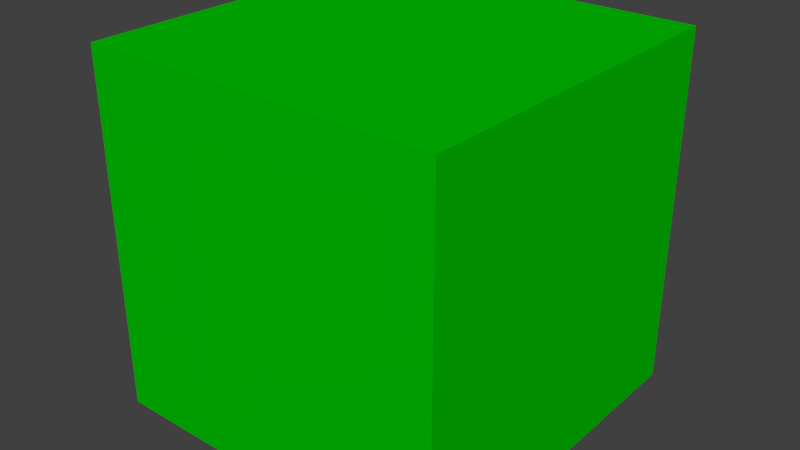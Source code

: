 # Source: tank.blend  (saved by Blender 2.76.0; exported with 4.5.12 LTS)
import bpy
from mathutils import Matrix  # noqa: F401  (used for matrix-valued properties, if any)

bpy.ops.wm.read_factory_settings(use_empty=True)
scene = bpy.context.scene
scene.name = 'Scene'

# ---- collections
col_collection_1 = bpy.data.collections.new('Collection 1'); scene.collection.children.link(col_collection_1)

# ---- materials (node trees are filled in below, after node groups)
mat_material_003 = bpy.data.materials.new('Material.003')
mat_material_003.alpha_threshold = 0.0
mat_material_003.diffuse_color = (0.0, 0.5225, 0.0, 1.0)
mat_material_003.roughness = 0.5

# ---- material node trees

# ---- world
world_world = bpy.data.worlds.new('World'); scene.world = world_world
world_world.color = (0.05088, 0.05088, 0.05088)
world_world.use_sun_shadow = False
world_world.sun_shadow_jitter_overblur = 0.0
world_world.cycles.sampling_method = 'MANUAL'
world_world.cycles.sample_map_resolution = 256

# ---- meshes
me_cube_002 = bpy.data.meshes.new('Cube.002')
me_cube_002.from_pydata([(-1.0, -1.0, -1.0), (-1.0, -1.0, 1.0), (-1.0, 1.0, -1.0), (-1.0, 1.0, 1.0), (1.0, -1.0, -1.0), (1.0, -1.0, 1.0), (1.0, 1.0, -1.0), (1.0, 1.0, 1.0)], [], [(1, 3, 2, 0), (3, 7, 6, 2), (7, 5, 4, 6), (5, 1, 0, 4), (0, 2, 6, 4), (5, 7, 3, 1)])
me_cube_002.materials.append(mat_material_003)
me_cube_002.use_remesh_preserve_volume = False
me_cube_002.use_remesh_preserve_attributes = False
me_cube_002.use_mirror_vertex_groups = False
me_cube_002.update()

# ---- objects
ob_tank = bpy.data.objects.new('Tank', me_cube_002)

# ---- transforms, parenting, visibility, modifiers, constraints
ob_tank.location = (0.0, 0.0, 1.147)
ob_tank.scale = (1.128, 1.128, 1.128)
ob_tank.lineart.crease_threshold = 0.0

# ---- collection membership
col_collection_1.objects.link(ob_tank)

# ---- scene / render settings (as saved in the file)
scene.frame_start = 1; scene.frame_end = 250; scene.frame_set(1)
scene.render.engine = 'BLENDER_EEVEE_NEXT'
scene.render.resolution_percentage = 50
scene.render.dither_intensity = 0.0
scene.cycles.use_denoising = False
scene.cycles.samples = 10
scene.cycles.sampling_pattern = 'TABULATED_SOBOL'
scene.cycles.light_sampling_threshold = 0.0
scene.cycles.use_adaptive_sampling = False
scene.cycles.use_light_tree = False
scene.cycles.blur_glossy = 0.0
scene.cycles.pixel_filter_type = 'GAUSSIAN'
scene.cycles.sample_clamp_indirect = 0.0
scene.view_settings.view_transform = 'Standard'
bpy.context.view_layer.update()

# ---- added for rendering (the .blend has no active camera and no usable light): camera, sun
cam_auto = bpy.data.cameras.new('AutoCamera')
cam_auto.lens = 50.0
cam_auto.sensor_width = 36.0
cam_auto.clip_end = 1000.0
ob_auto_camera = bpy.data.objects.new('AutoCamera', cam_auto)
scene.collection.objects.link(ob_auto_camera)
ob_auto_camera.location = (3.61685, -4.34021, 4.04008)
ob_auto_camera.rotation_euler = (1.09748, -7.21219e-08, 0.694738)
scene.camera = ob_auto_camera
light_auto_sun = bpy.data.lights.new('AutoSun', 'SUN')
light_auto_sun.energy = 3.0
light_auto_sun.angle = 0.0523599
ob_auto_sun = bpy.data.objects.new('AutoSun', light_auto_sun)
scene.collection.objects.link(ob_auto_sun)
ob_auto_sun.rotation_euler = (0.872665, 0.174533, 0.523599)
bpy.context.view_layer.update()
